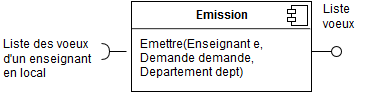

The diagram above was exported from draw.io. Its source (the exported page's mxGraphModel, read from the mxfile embedded in the PNG):
<mxGraphModel dx="1190" dy="734" grid="1" gridSize="10" guides="1" tooltips="1" connect="1" arrows="1" fold="1" page="1" pageScale="1" pageWidth="826" pageHeight="1169" background="#ffffff" math="0" shadow="0">
  <root>
    <mxCell id="0" />
    <mxCell id="1" parent="0" />
    <mxCell id="70f201c1e4b3a49-230" value="&lt;p style=&quot;margin: 0px ; margin-top: 6px ; text-align: center&quot;&gt;&lt;b&gt;Emission&lt;/b&gt;&lt;/p&gt;&lt;hr&gt;&lt;p style=&quot;margin: 0px ; margin-left: 8px&quot;&gt;Emettre(Enseignant e, &lt;br&gt;&lt;/p&gt;&lt;p style=&quot;margin: 0px ; margin-left: 8px&quot;&gt;Demande demande, &lt;br&gt;&lt;/p&gt;&lt;p style=&quot;margin: 0px ; margin-left: 8px&quot;&gt;Departement dept)&lt;br&gt;&lt;/p&gt;" style="align=left;overflow=fill;html=1;strokeColor=#000000;fillColor=#FFFFFF;gradientColor=#ffffff;" vertex="1" parent="1">
      <mxGeometry x="220" y="230" width="180" height="90" as="geometry" />
    </mxCell>
    <mxCell id="70f201c1e4b3a49-231" value="" style="shape=component;jettyWidth=8;jettyHeight=4;" vertex="1" parent="70f201c1e4b3a49-230">
      <mxGeometry x="1" width="20" height="20" relative="1" as="geometry">
        <mxPoint x="-24" y="4" as="offset" />
      </mxGeometry>
    </mxCell>
    <mxCell id="70f201c1e4b3a49-232" value="" style="shape=requires;direction=north;html=1;strokeColor=#000000;fillColor=#FFFFFF;gradientColor=#ffffff;" vertex="1" parent="1">
      <mxGeometry x="185" y="270" width="30" height="20" as="geometry" />
    </mxCell>
    <mxCell id="70f201c1e4b3a49-233" value="" style="shape=lollipop;direction=south;html=1;strokeColor=#000000;fillColor=#FFFFFF;gradientColor=#ffffff;" vertex="1" parent="1">
      <mxGeometry x="400" y="275" width="30" height="10" as="geometry" />
    </mxCell>
    <mxCell id="70f201c1e4b3a49-248" value="Liste des voeux&lt;br&gt;d'un enseignant&lt;br&gt;en local &lt;br&gt;" style="text;html=1;resizable=0;points=[];autosize=1;align=left;verticalAlign=top;spacingTop=-4;" vertex="1" parent="1">
      <mxGeometry x="90" y="265" width="100" height="40" as="geometry" />
    </mxCell>
    <mxCell id="70f201c1e4b3a49-249" value="Liste &lt;br&gt;voeux&lt;br&gt;&lt;br&gt;" style="text;html=1;resizable=0;points=[];autosize=1;align=left;verticalAlign=top;spacingTop=-4;" vertex="1" parent="1">
      <mxGeometry x="410" y="230" width="50" height="40" as="geometry" />
    </mxCell>
  </root>
</mxGraphModel>